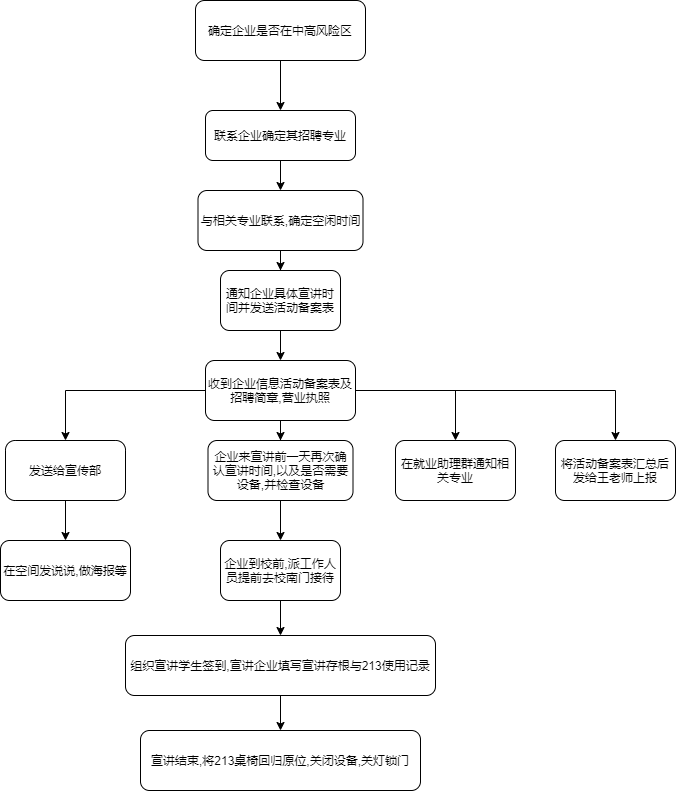

The diagram above was exported from draw.io. Its source (the exported page's mxGraphModel, read from the mxfile embedded in the PNG):
<mxGraphModel dx="1242" dy="1009" grid="1" gridSize="10" guides="1" tooltips="1" connect="1" arrows="1" fold="1" page="1" pageScale="1" pageWidth="827" pageHeight="1169" math="0" shadow="0">
  <root>
    <mxCell id="0" />
    <mxCell id="1" parent="0" />
    <mxCell id="9" style="edgeStyle=orthogonalEdgeStyle;rounded=0;orthogonalLoop=1;jettySize=auto;html=1;" parent="1" source="2" target="3" edge="1">
      <mxGeometry relative="1" as="geometry" />
    </mxCell>
    <mxCell id="2" value="联系企业确定其招聘专业" style="rounded=1;whiteSpace=wrap;html=1;" parent="1" vertex="1">
      <mxGeometry x="295" y="140" width="150" height="50" as="geometry" />
    </mxCell>
    <mxCell id="10" style="edgeStyle=orthogonalEdgeStyle;rounded=0;orthogonalLoop=1;jettySize=auto;html=1;entryX=0.5;entryY=0;entryDx=0;entryDy=0;" parent="1" source="3" target="4" edge="1">
      <mxGeometry relative="1" as="geometry" />
    </mxCell>
    <mxCell id="3" value="与相关专业联系,确定空闲时间" style="rounded=1;whiteSpace=wrap;html=1;" parent="1" vertex="1">
      <mxGeometry x="287.5" y="220" width="165" height="60" as="geometry" />
    </mxCell>
    <mxCell id="11" style="edgeStyle=orthogonalEdgeStyle;rounded=0;orthogonalLoop=1;jettySize=auto;html=1;entryX=0.5;entryY=0;entryDx=0;entryDy=0;" parent="1" source="4" target="5" edge="1">
      <mxGeometry relative="1" as="geometry" />
    </mxCell>
    <mxCell id="4" value="通知企业具体宣讲时间并发送活动备案表" style="rounded=1;whiteSpace=wrap;html=1;" parent="1" vertex="1">
      <mxGeometry x="310" y="300" width="120" height="60" as="geometry" />
    </mxCell>
    <mxCell id="15" style="edgeStyle=orthogonalEdgeStyle;rounded=0;orthogonalLoop=1;jettySize=auto;html=1;entryX=0.5;entryY=0;entryDx=0;entryDy=0;" parent="1" source="5" target="13" edge="1">
      <mxGeometry relative="1" as="geometry" />
    </mxCell>
    <mxCell id="16" style="edgeStyle=orthogonalEdgeStyle;rounded=0;orthogonalLoop=1;jettySize=auto;html=1;" parent="1" source="5" target="6" edge="1">
      <mxGeometry relative="1" as="geometry" />
    </mxCell>
    <mxCell id="17" style="edgeStyle=orthogonalEdgeStyle;rounded=0;orthogonalLoop=1;jettySize=auto;html=1;" parent="1" source="5" target="14" edge="1">
      <mxGeometry relative="1" as="geometry" />
    </mxCell>
    <mxCell id="20" style="edgeStyle=orthogonalEdgeStyle;rounded=0;orthogonalLoop=1;jettySize=auto;html=1;" parent="1" source="5" target="19" edge="1">
      <mxGeometry relative="1" as="geometry" />
    </mxCell>
    <mxCell id="5" value="收到企业信息活动备案表及招聘简章,营业执照" style="rounded=1;whiteSpace=wrap;html=1;" parent="1" vertex="1">
      <mxGeometry x="295" y="390" width="150" height="60" as="geometry" />
    </mxCell>
    <mxCell id="18" style="edgeStyle=orthogonalEdgeStyle;rounded=0;orthogonalLoop=1;jettySize=auto;html=1;entryX=0.5;entryY=0;entryDx=0;entryDy=0;" parent="1" source="6" target="12" edge="1">
      <mxGeometry relative="1" as="geometry" />
    </mxCell>
    <mxCell id="6" value="发送给宣传部" style="rounded=1;whiteSpace=wrap;html=1;arcSize=16;" parent="1" vertex="1">
      <mxGeometry x="95" y="470" width="120" height="60" as="geometry" />
    </mxCell>
    <mxCell id="12" value="在空间发说说,做海报等" style="rounded=1;whiteSpace=wrap;html=1;" parent="1" vertex="1">
      <mxGeometry x="90" y="570" width="130" height="60" as="geometry" />
    </mxCell>
    <mxCell id="13" value="在就业助理群通知相关专业" style="rounded=1;whiteSpace=wrap;html=1;" parent="1" vertex="1">
      <mxGeometry x="485" y="470" width="120" height="60" as="geometry" />
    </mxCell>
    <mxCell id="14" value="将活动备案表汇总后发给王老师上报" style="rounded=1;whiteSpace=wrap;html=1;" parent="1" vertex="1">
      <mxGeometry x="645" y="470" width="120" height="60" as="geometry" />
    </mxCell>
    <mxCell id="23" style="edgeStyle=orthogonalEdgeStyle;rounded=0;orthogonalLoop=1;jettySize=auto;html=1;entryX=0.5;entryY=0;entryDx=0;entryDy=0;" parent="1" source="19" target="21" edge="1">
      <mxGeometry relative="1" as="geometry" />
    </mxCell>
    <mxCell id="19" value="企业来宣讲前一天再次确认宣讲时间,以及是否需要设备,并检查设备" style="rounded=1;whiteSpace=wrap;html=1;" parent="1" vertex="1">
      <mxGeometry x="297.5" y="470" width="145" height="60" as="geometry" />
    </mxCell>
    <mxCell id="24" style="edgeStyle=orthogonalEdgeStyle;rounded=0;orthogonalLoop=1;jettySize=auto;html=1;entryX=0.5;entryY=0;entryDx=0;entryDy=0;" parent="1" source="21" target="22" edge="1">
      <mxGeometry relative="1" as="geometry" />
    </mxCell>
    <mxCell id="21" value="企业到校前,派工作人员提前去校南门接待" style="rounded=1;whiteSpace=wrap;html=1;" parent="1" vertex="1">
      <mxGeometry x="310" y="570" width="120" height="60" as="geometry" />
    </mxCell>
    <mxCell id="26" style="edgeStyle=orthogonalEdgeStyle;rounded=0;orthogonalLoop=1;jettySize=auto;html=1;entryX=0.5;entryY=0;entryDx=0;entryDy=0;" parent="1" source="22" target="25" edge="1">
      <mxGeometry relative="1" as="geometry" />
    </mxCell>
    <mxCell id="22" value="组织宣讲学生签到,宣讲企业填写宣讲存根与213使用记录" style="rounded=1;whiteSpace=wrap;html=1;" parent="1" vertex="1">
      <mxGeometry x="215" y="665" width="310" height="60" as="geometry" />
    </mxCell>
    <mxCell id="25" value="宣讲结束,将213桌椅回归原位,关闭设备,关灯锁门" style="rounded=1;whiteSpace=wrap;html=1;" parent="1" vertex="1">
      <mxGeometry x="230" y="760" width="280" height="60" as="geometry" />
    </mxCell>
    <mxCell id="28" style="edgeStyle=orthogonalEdgeStyle;rounded=0;orthogonalLoop=1;jettySize=auto;html=1;entryX=0.5;entryY=0;entryDx=0;entryDy=0;" edge="1" parent="1" source="27" target="2">
      <mxGeometry relative="1" as="geometry" />
    </mxCell>
    <mxCell id="27" value="确定企业是否在中高风险区" style="rounded=1;whiteSpace=wrap;html=1;" vertex="1" parent="1">
      <mxGeometry x="285" y="30" width="170" height="60" as="geometry" />
    </mxCell>
  </root>
</mxGraphModel>